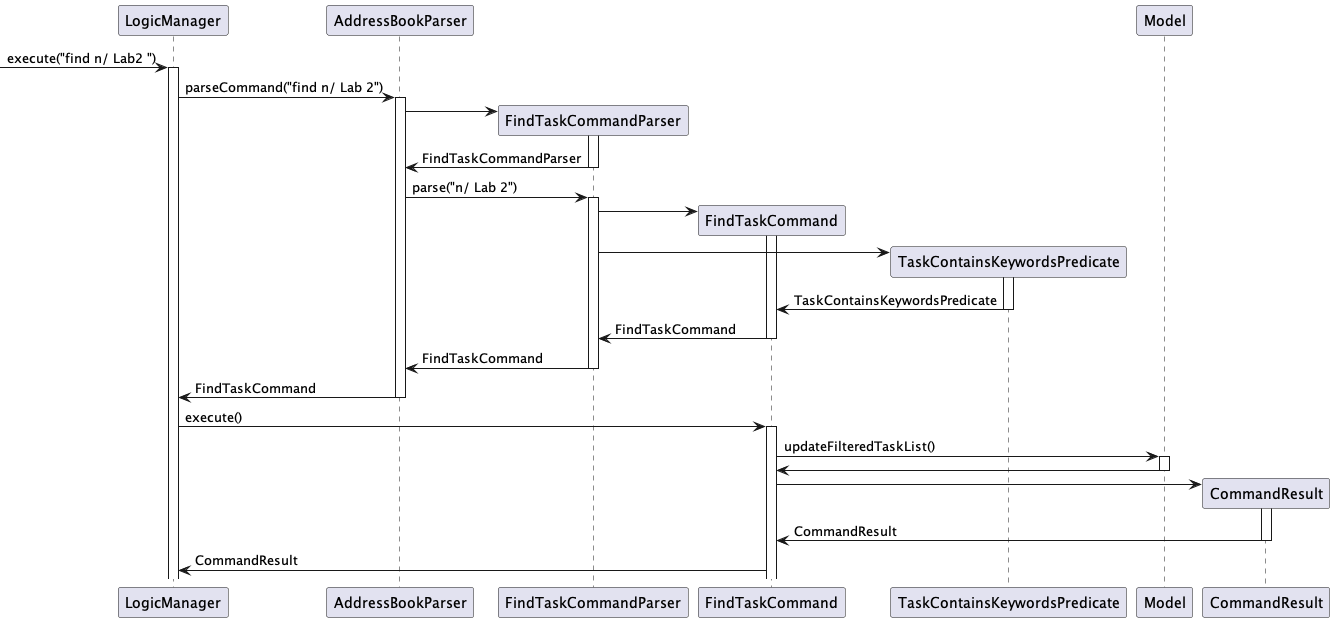

The diagram above was rendered by PlantUML. Its source (embedded in the PNG):
@startuml
'https://plantuml.com/sequence-diagram
-> LogicManager: execute("find n/ Lab2 ")
activate LogicManager
LogicManager -> AddressBookParser: parseCommand("find n/ Lab 2")
activate AddressBookParser
create FindTaskCommandParser
AddressBookParser -> FindTaskCommandParser
activate FindTaskCommandParser
FindTaskCommandParser -> AddressBookParser: FindTaskCommandParser
deactivate FindTaskCommandParser
AddressBookParser -> FindTaskCommandParser: parse("n/ Lab 2")
activate FindTaskCommandParser
create FindTaskCommand
FindTaskCommandParser -> FindTaskCommand
activate FindTaskCommand
create TaskContainsKeywordsPredicate
FindTaskCommandParser -> TaskContainsKeywordsPredicate
activate TaskContainsKeywordsPredicate
TaskContainsKeywordsPredicate -> FindTaskCommand: TaskContainsKeywordsPredicate
deactivate TaskContainsKeywordsPredicate
FindTaskCommand -> FindTaskCommandParser: FindTaskCommand
deactivate FindTaskCommand
FindTaskCommandParser -> AddressBookParser: FindTaskCommand
deactivate FindTaskCommandParser
AddressBookParser -> LogicManager: FindTaskCommand
deactivate AddressBookParser
LogicManager -> FindTaskCommand: execute()
activate FindTaskCommand
FindTaskCommand -> Model: updateFilteredTaskList()
activate Model
Model -> FindTaskCommand
deactivate Model
create CommandResult
FindTaskCommand -> CommandResult
activate CommandResult
CommandResult -> FindTaskCommand: CommandResult
deactivate CommandResult
FindTaskCommand -> LogicManager: CommandResult
@enduml